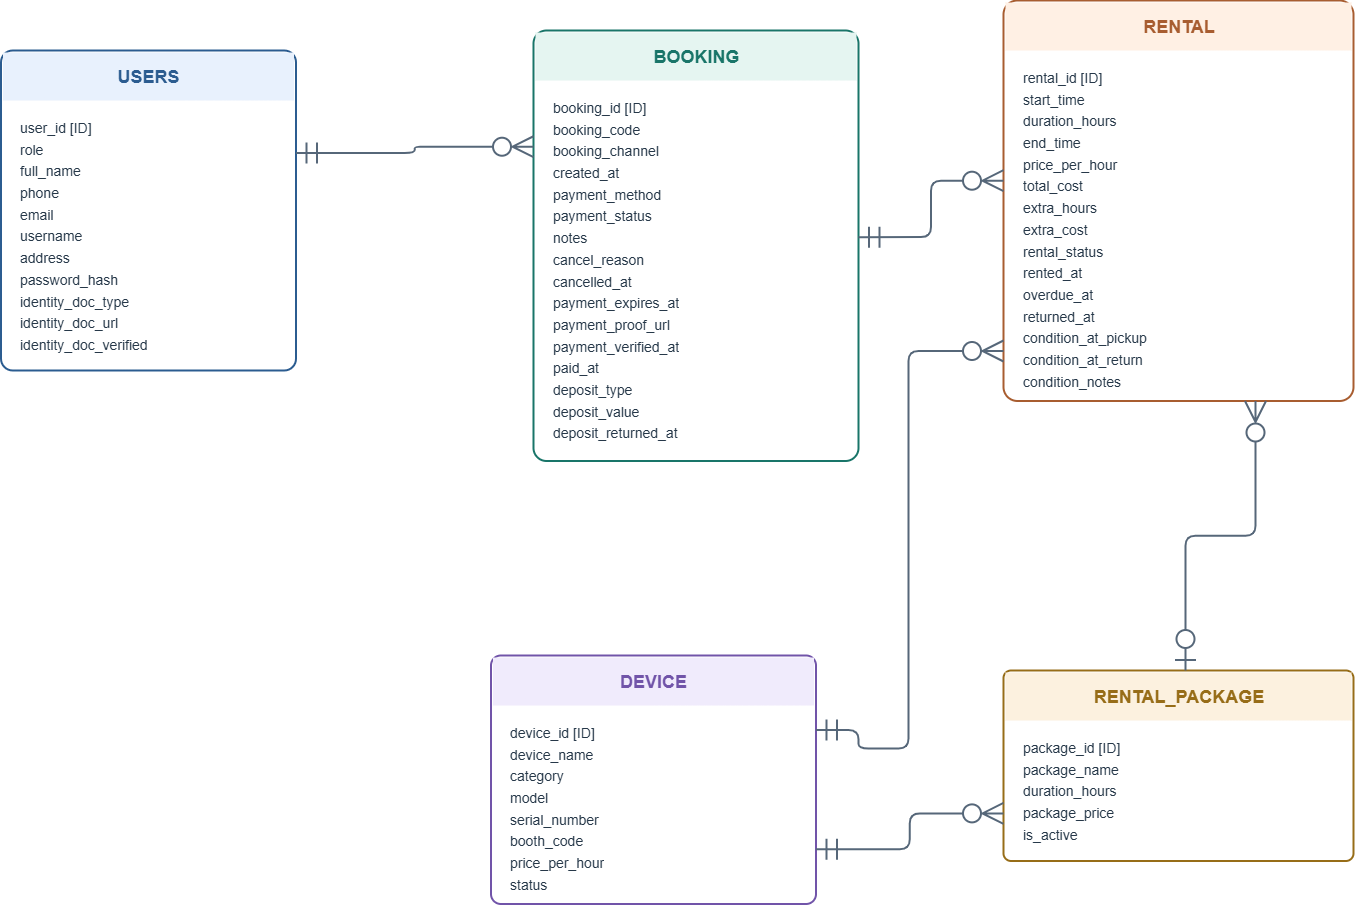

The diagram above was exported from draw.io. Its source (the exported page's mxGraphModel, read from the mxfile embedded in the PNG):
<mxGraphModel dx="1704" dy="999" grid="1" gridSize="10" guides="1" tooltips="1" connect="1" arrows="1" fold="1" page="1" pageScale="1" pageWidth="827" pageHeight="1169" math="0" shadow="0">
  <root>
    <mxCell id="0" />
    <mxCell id="1" parent="0" />
    <mxCell id="DB1oumwEa5apxQrKuy3U-3" parent="1" style="rounded=1;arcSize=4;whiteSpace=wrap;html=1;fillColor=#FFFFFF;strokeColor=#2B5C90;strokeWidth=2;shadow=0;" value="" vertex="1">
      <mxGeometry height="320" width="295" x="180" y="959.5" as="geometry" />
    </mxCell>
    <mxCell id="DB1oumwEa5apxQrKuy3U-4" parent="1" style="rounded=0;whiteSpace=wrap;html=1;fillColor=#E8F1FD;strokeColor=none;fontStyle=1;fontSize=18;fontColor=#2B5C90;align=center;verticalAlign=middle;" value="USERS" vertex="1">
      <mxGeometry height="48" width="291" x="182" y="961.5" as="geometry" />
    </mxCell>
    <mxCell id="DB1oumwEa5apxQrKuy3U-5" parent="1" style="text;html=1;align=left;verticalAlign=top;whiteSpace=wrap;overflow=hidden;fontSize=14;fontColor=#263849;spacing=0;" value="&lt;div style='line-height:1.55'&gt;user_id  [ID]&lt;br&gt;role&lt;br&gt;full_name&lt;br&gt;phone&lt;br&gt;email&lt;br&gt;username&lt;br&gt;address&lt;br&gt;password_hash&lt;br&gt;identity_doc_type&lt;br&gt;identity_doc_url&lt;br&gt;identity_doc_verified&lt;/div&gt;" vertex="1">
      <mxGeometry height="248.5" width="260" x="199" y="1021.5" as="geometry" />
    </mxCell>
    <mxCell id="DB1oumwEa5apxQrKuy3U-6" parent="1" style="rounded=1;arcSize=4;whiteSpace=wrap;html=1;fillColor=#FFFFFF;strokeColor=#197569;strokeWidth=2;shadow=0;" value="" vertex="1">
      <mxGeometry height="430.5" width="325" x="712.5" y="939.5" as="geometry" />
    </mxCell>
    <mxCell id="DB1oumwEa5apxQrKuy3U-7" parent="1" style="rounded=0;whiteSpace=wrap;html=1;fillColor=#E5F5F1;strokeColor=none;fontStyle=1;fontSize=18;fontColor=#197569;align=center;verticalAlign=middle;" value="BOOKING" vertex="1">
      <mxGeometry height="48" width="321" x="714.5" y="941.5" as="geometry" />
    </mxCell>
    <mxCell id="DB1oumwEa5apxQrKuy3U-8" parent="1" style="text;html=1;align=left;verticalAlign=top;whiteSpace=wrap;overflow=hidden;fontSize=14;fontColor=#263849;spacing=0;" value="&lt;div style='line-height:1.55'&gt;booking_id  [ID]&lt;br&gt;booking_code&lt;br&gt;booking_channel&lt;br&gt;created_at&lt;br&gt;payment_method&lt;br&gt;payment_status&lt;br&gt;notes&lt;br&gt;cancel_reason&lt;br&gt;cancelled_at&lt;br&gt;payment_expires_at&lt;br&gt;payment_proof_url&lt;br&gt;payment_verified_at&lt;br&gt;paid_at&lt;br&gt;deposit_type&lt;br&gt;deposit_value&lt;br&gt;deposit_returned_at&lt;/div&gt;" vertex="1">
      <mxGeometry height="358.5" width="290" x="731.5" y="1001.5" as="geometry" />
    </mxCell>
    <mxCell id="DB1oumwEa5apxQrKuy3U-9" parent="1" style="rounded=1;arcSize=4;whiteSpace=wrap;html=1;fillColor=#FFFFFF;strokeColor=#A85D30;strokeWidth=2;shadow=0;" value="" vertex="1">
      <mxGeometry height="400.5" width="350" x="1182.5" y="909.5" as="geometry" />
    </mxCell>
    <mxCell id="DB1oumwEa5apxQrKuy3U-10" parent="1" style="rounded=0;whiteSpace=wrap;html=1;fillColor=#FFF0E4;strokeColor=none;fontStyle=1;fontSize=18;fontColor=#A85D30;align=center;verticalAlign=middle;" value="RENTAL" vertex="1">
      <mxGeometry height="48" width="346" x="1184.5" y="911.5" as="geometry" />
    </mxCell>
    <mxCell id="DB1oumwEa5apxQrKuy3U-11" parent="1" style="text;html=1;align=left;verticalAlign=top;whiteSpace=wrap;overflow=hidden;fontSize=14;fontColor=#263849;spacing=0;" value="&lt;div style='line-height:1.55'&gt;rental_id  [ID]&lt;br&gt;start_time&lt;br&gt;duration_hours&lt;br&gt;end_time&lt;br&gt;price_per_hour&lt;br&gt;total_cost&lt;br&gt;extra_hours&lt;br&gt;extra_cost&lt;br&gt;rental_status&lt;br&gt;rented_at&lt;br&gt;overdue_at&lt;br&gt;returned_at&lt;br&gt;condition_at_pickup&lt;br&gt;condition_at_return&lt;br&gt;condition_notes&lt;/div&gt;" vertex="1">
      <mxGeometry height="328.5" width="315" x="1201.5" y="971.5" as="geometry" />
    </mxCell>
    <mxCell id="DB1oumwEa5apxQrKuy3U-12" parent="1" style="rounded=1;arcSize=4;whiteSpace=wrap;html=1;fillColor=#FFFFFF;strokeColor=#7154A9;strokeWidth=2;shadow=0;" value="" vertex="1">
      <mxGeometry height="248.5" width="325" x="670" y="1564.5" as="geometry" />
    </mxCell>
    <mxCell id="DB1oumwEa5apxQrKuy3U-13" parent="1" style="rounded=0;whiteSpace=wrap;html=1;fillColor=#F0EBFC;strokeColor=none;fontStyle=1;fontSize=18;fontColor=#7154A9;align=center;verticalAlign=middle;" value="DEVICE" vertex="1">
      <mxGeometry height="48" width="321" x="672" y="1566.5" as="geometry" />
    </mxCell>
    <mxCell id="DB1oumwEa5apxQrKuy3U-14" parent="1" style="text;html=1;align=left;verticalAlign=top;whiteSpace=wrap;overflow=hidden;fontSize=14;fontColor=#263849;spacing=0;" value="&lt;div style='line-height:1.55'&gt;device_id  [ID]&lt;br&gt;device_name&lt;br&gt;category&lt;br&gt;model&lt;br&gt;serial_number&lt;br&gt;booth_code&lt;br&gt;price_per_hour&lt;br&gt;status&lt;/div&gt;" vertex="1">
      <mxGeometry height="173.5" width="290" x="689" y="1626.5" as="geometry" />
    </mxCell>
    <mxCell id="DB1oumwEa5apxQrKuy3U-15" parent="1" style="rounded=1;arcSize=4;whiteSpace=wrap;html=1;fillColor=#FFFFFF;strokeColor=#976D18;strokeWidth=2;shadow=0;" value="" vertex="1">
      <mxGeometry height="190.5" width="350" x="1182.5" y="1579.5" as="geometry" />
    </mxCell>
    <mxCell id="DB1oumwEa5apxQrKuy3U-16" parent="1" style="rounded=0;whiteSpace=wrap;html=1;fillColor=#FCF1DF;strokeColor=none;fontStyle=1;fontSize=18;fontColor=#976D18;align=center;verticalAlign=middle;" value="RENTAL_PACKAGE" vertex="1">
      <mxGeometry height="48" width="346" x="1184.5" y="1581.5" as="geometry" />
    </mxCell>
    <mxCell id="DB1oumwEa5apxQrKuy3U-17" parent="1" style="text;html=1;align=left;verticalAlign=top;whiteSpace=wrap;overflow=hidden;fontSize=14;fontColor=#263849;spacing=0;" value="&lt;div style='line-height:1.55'&gt;package_id  [ID]&lt;br&gt;package_name&lt;br&gt;duration_hours&lt;br&gt;package_price&lt;br&gt;is_active&lt;/div&gt;" vertex="1">
      <mxGeometry height="118.5" width="315" x="1201.5" y="1641.5" as="geometry" />
    </mxCell>
    <mxCell id="DB1oumwEa5apxQrKuy3U-18" edge="1" parent="1" source="DB1oumwEa5apxQrKuy3U-3" style="edgeStyle=orthogonalEdgeStyle;rounded=1;orthogonalLoop=1;jettySize=auto;html=1;strokeColor=#566779;strokeWidth=2;startArrow=ERmandOne;endArrow=ERzeroToMany;startFill=0;endFill=0;startSize=18;endSize=18;exitX=1;exitY=0.32;exitDx=0;exitDy=0;entryX=0;entryY=0.27;entryDx=0;entryDy=0;fontSize=13;fontColor=#344054;labelBackgroundColor=#FFFFFF;" target="DB1oumwEa5apxQrKuy3U-6" value="">
      <mxGeometry relative="1" as="geometry" />
    </mxCell>
    <mxCell id="DB1oumwEa5apxQrKuy3U-20" edge="1" parent="1" source="DB1oumwEa5apxQrKuy3U-6" style="edgeStyle=orthogonalEdgeStyle;rounded=1;orthogonalLoop=1;jettySize=auto;html=1;strokeColor=#566779;strokeWidth=2;startArrow=ERmandOne;endArrow=ERzeroToMany;startFill=0;endFill=0;startSize=18;endSize=18;exitX=1;exitY=0.48;exitDx=0;exitDy=0;entryX=0;entryY=0.45;entryDx=0;entryDy=0;fontSize=13;fontColor=#344054;labelBackgroundColor=#FFFFFF;" target="DB1oumwEa5apxQrKuy3U-9" value="">
      <mxGeometry relative="1" as="geometry" />
    </mxCell>
    <mxCell id="DB1oumwEa5apxQrKuy3U-21" edge="1" parent="1" source="DB1oumwEa5apxQrKuy3U-12" style="edgeStyle=orthogonalEdgeStyle;rounded=1;orthogonalLoop=1;jettySize=auto;html=1;strokeColor=#566779;strokeWidth=2;startArrow=ERmandOne;endArrow=ERzeroToMany;startFill=0;endFill=0;startSize=18;endSize=18;exitX=1;exitY=0.3;exitDx=0;exitDy=0;fontSize=13;fontColor=#344054;labelBackgroundColor=#FFFFFF;" target="DB1oumwEa5apxQrKuy3U-9" value="">
      <mxGeometry relative="1" x="0.0696" as="geometry">
        <Array as="points">
          <mxPoint x="1037.5" y="1657.5" />
          <mxPoint x="1087.5" y="1657.5" />
          <mxPoint x="1087.5" y="1260" />
        </Array>
      </mxGeometry>
    </mxCell>
    <mxCell id="DB1oumwEa5apxQrKuy3U-22" edge="1" parent="1" source="DB1oumwEa5apxQrKuy3U-12" style="edgeStyle=orthogonalEdgeStyle;rounded=1;orthogonalLoop=1;jettySize=auto;html=1;strokeColor=#566779;strokeWidth=2;startArrow=ERmandOne;endArrow=ERzeroToMany;startFill=0;endFill=0;startSize=18;endSize=18;exitX=1;exitY=0.78;exitDx=0;exitDy=0;entryX=0;entryY=0.75;entryDx=0;entryDy=0;fontSize=13;fontColor=#344054;labelBackgroundColor=#FFFFFF;" target="DB1oumwEa5apxQrKuy3U-15" value="">
      <mxGeometry relative="1" as="geometry" />
    </mxCell>
    <mxCell id="DB1oumwEa5apxQrKuy3U-23" edge="1" parent="1" source="DB1oumwEa5apxQrKuy3U-15" style="edgeStyle=orthogonalEdgeStyle;rounded=1;orthogonalLoop=1;jettySize=auto;html=1;strokeColor=#566779;strokeWidth=2;startArrow=ERzeroToOne;endArrow=ERzeroToMany;startFill=0;endFill=0;startSize=18;endSize=18;exitX=0.52;exitY=0;exitDx=0;exitDy=0;entryX=0.72;entryY=1;entryDx=0;entryDy=0;fontSize=13;fontColor=#344054;labelBackgroundColor=#FFFFFF;" target="DB1oumwEa5apxQrKuy3U-9" value="">
      <mxGeometry relative="1" as="geometry" />
    </mxCell>
  </root>
</mxGraphModel>